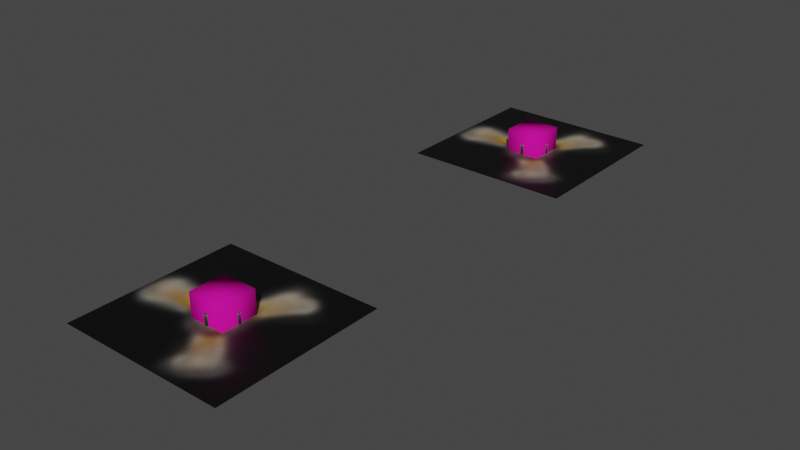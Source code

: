 # Source: kestrel.blend  (saved by Blender 2.93.20; exported with 4.5.12 LTS)
import bpy
from mathutils import Matrix  # noqa: F401  (used for matrix-valued properties, if any)

bpy.ops.wm.read_factory_settings(use_empty=True)
scene = bpy.context.scene
scene.name = 'Scene'

# ---- collections
col_collection = bpy.data.collections.new('Collection'); scene.collection.children.link(col_collection)

# ---- images (referenced by path relative to the original .blend; pixels are not part of the script)
import os
ASSET_DIR = os.environ.get("B2B_ASSET_DIR", "")  # directory of the original .blend (textures are referenced by path, not embedded)
HERE = os.path.dirname(os.path.abspath(__file__))  # packed textures are extracted next to this script under _unpacked/

def load_image(name, relpath, width, height, colorspace="sRGB"):
    """Load a texture the original file referenced (path relative to the .blend, or extracted next to this script)."""
    p = next((c for c in (os.path.join(HERE, relpath), os.path.join(ASSET_DIR, relpath)) if relpath and os.path.exists(c)), "")
    if p:
        img = bpy.data.images.load(p, check_existing=True)
        img.name = name
    else:  # same state as the original file: an image datablock whose file is absent (Cycles renders it pink)
        img = bpy.data.images.new(name, width, height)
        img.source = "FILE"
        img.filepath = "//" + (relpath or name)
    img.colorspace_settings.name = colorspace
    return img
img_kestrel_rotor_winshield_tif = load_image('kestrel rotor winshield.tif', '_unpacked/kestrel_rotor_winshield.855b180b.tif', 128, 128, 'sRGB')

# ---- materials (node trees are filled in below, after node groups)
mat_metal = bpy.data.materials.new('metal')
mat_metal.use_transparent_shadow = False
mat_metal.diffuse_color = (0.6718, 0.005269, 0.3168, 1.0)
mat_kestrel_rotors = bpy.data.materials.new('kestrel rotors')
mat_kestrel_rotors.use_transparent_shadow = False
mat_kestrel_rotors.diffuse_color = (0.01726, 0.7684, 0.7859, 1.0)
mat_kestrel_rotors_blur = bpy.data.materials.new('kestrel rotors blur')
mat_kestrel_rotors_blur.use_transparent_shadow = False
mat_kestrel_rotors_blur.diffuse_color = (0.09729, 0.3506, 0.7753, 1.0)

# ---- material node trees
mat_kestrel_rotors.use_nodes = True; mat_kestrel_rotors.node_tree.nodes.clear()
_N = mat_kestrel_rotors.node_tree.nodes; _L = mat_kestrel_rotors.node_tree.links
n0 = _N.new('ShaderNodeBsdfPrincipled'); n0.name = 'Principled BSDF'; n0.location = (10, 300)
n0.distribution = 'GGX'
n0.subsurface_method = 'BURLEY'
n0.inputs[3].default_value = 1.45
n0.inputs[27].default_value = (0.0, 0.0, 0.0, 1.0)
n0.inputs[28].default_value = 1.0
n1 = _N.new('ShaderNodeOutputMaterial'); n1.name = 'Material Output'; n1.location = (300, 300)
n2 = _N.new('ShaderNodeTexImage'); n2.name = 'Image Texture'; n2.location = (-280, 280)
n2.image = img_kestrel_rotor_winshield_tif
_L.new(n0.outputs[0], n1.inputs[0])
_L.new(n2.outputs[0], n0.inputs[0])
n1.is_active_output = True
mat_kestrel_rotors_blur.use_nodes = True; mat_kestrel_rotors_blur.node_tree.nodes.clear()
_N = mat_kestrel_rotors_blur.node_tree.nodes; _L = mat_kestrel_rotors_blur.node_tree.links
n0 = _N.new('ShaderNodeBsdfPrincipled'); n0.name = 'Principled BSDF'; n0.location = (10, 300)
n0.distribution = 'GGX'
n0.subsurface_method = 'BURLEY'
n0.inputs[3].default_value = 1.45
n0.inputs[27].default_value = (0.0, 0.0, 0.0, 1.0)
n0.inputs[28].default_value = 1.0
n1 = _N.new('ShaderNodeOutputMaterial'); n1.name = 'Material Output'; n1.location = (300, 300)
n2 = _N.new('ShaderNodeTexImage'); n2.name = 'Image Texture'; n2.location = (-280, 280)
n2.image = img_kestrel_rotor_winshield_tif
_L.new(n0.outputs[0], n1.inputs[0])
_L.new(n2.outputs[0], n0.inputs[0])
n1.is_active_output = True

# ---- world
world_world = bpy.data.worlds.new('World'); scene.world = world_world
world_world.use_nodes = True; world_world.node_tree.nodes.clear()
_N = world_world.node_tree.nodes; _L = world_world.node_tree.links
n0 = _N.new('ShaderNodeOutputWorld'); n0.name = 'World Output'; n0.location = (300, 300)
n1 = _N.new('ShaderNodeBackground'); n1.name = 'Background'; n1.location = (10, 300)
n1.inputs[0].default_value = (0.05088, 0.05088, 0.05088, 1.0)
_L.new(n1.outputs[0], n0.inputs[0])
n0.is_active_output = True
world_world.color = (0.05088, 0.05088, 0.05088)
world_world.use_sun_shadow = False
world_world.sun_shadow_jitter_overblur = 0.0

# ---- meshes
me_blur_superhigh = bpy.data.meshes.new('@~blur superhigh')
me_blur_superhigh.from_pydata([(-35.85, 104.0, 52.37), (-35.85, 123.0, 23.49), (-35.85, 104.0, 23.49), (-35.85, 123.0, 52.37), (-16.85, 123.0, 23.49), (-16.85, 123.0, 52.37), (-16.85, 104.0, 52.37), (-16.85, 104.0, 23.49), (-35.85, -123.0, 52.37), (-35.85, -123.0, 23.49), (-16.85, -104.0, 23.49), (-35.85, -104.0, 52.37), (-16.85, -123.0, 52.37), (-16.85, -104.0, 52.37), (-16.85, -123.0, 23.49), (-35.85, -104.0, 23.49)], [], [(7, 6, 0), (7, 0, 2), (5, 4, 1), (5, 1, 3), (3, 1, 2), (3, 2, 0), (4, 5, 6), (4, 6, 7), (1, 4, 7), (1, 7, 2), (0, 6, 5), (0, 5, 3), (14, 12, 8), (14, 8, 9), (13, 10, 15), (13, 15, 11), (9, 8, 11), (9, 11, 15), (12, 14, 10), (12, 10, 13), (13, 11, 8), (13, 8, 12), (14, 9, 15), (14, 15, 10)])
me_blur_superhigh.polygons.foreach_set('use_smooth', [True] * 24)
_uv = me_blur_superhigh.uv_layers.new(name='UVMap_0')
_uv.uv.foreach_set('vector', [0.0, 1.0, 0.0, 1.0, 0.0, 1.0, 0.0, 1.0, 0.0, 1.0, 0.0, 1.0, 0.0, 1.0, 0.0, 1.0, 0.0, 1.0, 0.0, 1.0, 0.0, 1.0, 0.0, 1.0, 0.0, 1.0, 0.0, 1.0, 0.0, 1.0, 0.0, 1.0, 0.0, 1.0, 0.0, 1.0, 0.0, 1.0, 0.0, 1.0, 0.0, 1.0, 0.0, 1.0, 0.0, 1.0, 0.0, 1.0, 0.0, 1.0, 0.0, 1.0, 0.0, 1.0, 0.0, 1.0, 0.0, 1.0, 0.0, 1.0, 0.0, 1.0, 0.0, 1.0, 0.0, 1.0, 0.0, 1.0, 0.0, 1.0, 0.0, 1.0, 0.0, 1.0, 0.0, 1.0, 0.0, 1.0, 0.0, 1.0, 0.0, 1.0, 0.0, 1.0, 0.0, 1.0, 0.0, 1.0, 0.0, 1.0, 0.0, 1.0, 0.0, 1.0, 0.0, 1.0, 0.0, 1.0, 0.0, 1.0, 0.0, 1.0, 0.0, 1.0, 0.0, 1.0, 0.0, 1.0, 0.0, 1.0, 0.0, 1.0, 0.0, 1.0, 0.0, 1.0, 0.0, 1.0, 0.0, 1.0, 0.0, 1.0, 0.0, 1.0, 0.0, 1.0, 0.0, 1.0, 0.0, 1.0, 0.0, 1.0, 0.0, 1.0, 0.0, 1.0, 0.0, 1.0, 0.0, 1.0, 0.0, 1.0, 0.0, 1.0])
me_blur_superhigh.materials.append(mat_metal)
me_blur_superhigh.use_remesh_fix_poles = True
me_blur_superhigh.use_remesh_preserve_attributes = False
me_blur_superhigh.update()
me_blur_superhigh_1 = bpy.data.meshes.new('~blur superhigh')
me_blur_superhigh_1.from_pydata([(-26.5, 123.6, 45.5), (-26.5, 118.2, 50.5), (-19.43, 120.7, 45.5), (-23.26, 116.8, 50.5), (-33.57, 120.7, 45.5), (-29.74, 116.8, 50.5), (-36.5, 113.6, 45.5), (-23.26, 110.4, 50.5), (-26.5, 109.0, 50.5), (-16.5, 113.6, 45.5), (-16.5, 113.6, 31.5), (-26.5, 103.6, 45.5), (-26.5, 103.6, 31.5), (-19.43, 106.5, 45.5), (-19.43, 106.5, 31.5), (-33.57, 106.5, 45.5), (-36.5, 113.6, 31.5), (-33.57, 106.5, 31.5), (-33.57, 120.7, 31.5), (-21.91, -113.5, 50.5), (-23.26, -116.7, 50.5), (-33.57, -120.6, 45.5), (-29.74, -116.7, 50.5), (-29.74, -110.3, 50.5), (-26.5, -103.5, 45.5), (-33.57, -106.4, 45.5), (-26.5, -108.9, 50.5), (-23.26, -110.3, 50.5), (-19.43, -106.4, 45.5), (-19.43, -106.4, 31.5), (-36.5, -113.5, 45.5), (-36.5, -113.5, 31.5), (-33.57, -120.6, 31.5), (-26.5, -123.5, 45.5), (-26.5, -123.5, 31.5), (-16.5, -113.5, 45.5), (-19.43, -120.6, 45.5), (-16.5, -113.5, 31.5), (-19.43, -120.6, 31.5), (-26.5, -118.1, 50.5), (-31.09, -113.5, 50.5), (-21.91, 113.6, 50.5), (-31.09, 113.6, 50.5), (-29.74, 110.4, 50.5), (-19.43, 120.7, 31.5), (-26.5, 113.6, 22.5), (-26.5, 123.6, 31.5), (-26.5, -103.5, 31.5), (-26.5, -113.5, 22.5), (-33.57, -106.4, 31.5), (18.52, 68.61, 40.0), (-71.47, 68.61, 40.0), (18.52, 158.6, 40.0), (-71.47, 158.6, 40.0), (18.52, -158.6, 40.0), (-71.47, -158.6, 40.0), (18.52, -68.61, 40.0), (-71.47, -68.61, 40.0), (-20.79, -113.8, 31.22), (-30.3, -122.1, 31.33)], [], [(9, 41, 13), (13, 41, 7), (2, 3, 9), (9, 3, 41), (0, 1, 2), (2, 1, 3), (4, 5, 0), (0, 5, 1), (6, 42, 4), (4, 42, 5), (15, 43, 6), (6, 43, 42), (11, 8, 15), (15, 8, 43), (13, 7, 11), (11, 7, 8), (13, 14, 9), (9, 14, 10), (11, 12, 13), (13, 12, 14), (15, 17, 11), (11, 17, 12), (6, 16, 15), (15, 16, 17), (4, 18, 6), (6, 18, 16), (0, 46, 4), (4, 46, 18), (2, 44, 0), (0, 44, 46), (9, 10, 2), (2, 10, 44), (35, 28, 19), (19, 28, 27), (36, 35, 20), (20, 35, 19), (33, 36, 39), (39, 36, 20), (21, 33, 22), (22, 33, 39), (30, 21, 40), (40, 21, 22), (25, 30, 23), (23, 30, 40), (24, 25, 26), (26, 25, 23), (28, 24, 27), (27, 24, 26), (28, 35, 29), (29, 35, 37), (24, 28, 47), (47, 28, 29), (25, 24, 49), (49, 24, 47), (30, 25, 31), (31, 25, 49), (21, 30, 32), (32, 30, 31), (33, 21, 34), (34, 21, 32), (36, 33, 38), (38, 33, 34), (35, 36, 37), (37, 36, 38), (20, 19, 39), (39, 19, 22), (22, 19, 40), (40, 19, 23), (23, 19, 26), (19, 27, 26), (3, 1, 41), (1, 5, 41), (5, 42, 41), (42, 43, 41), (43, 8, 41), (41, 8, 7), (45, 44, 10), (14, 45, 10), (45, 14, 12), (17, 45, 12), (45, 17, 16), (18, 45, 16), (45, 18, 46), (44, 45, 46), (48, 37, 38), (37, 48, 29), (48, 47, 29), (47, 48, 49), (48, 31, 49), (31, 48, 32), (48, 34, 32), (34, 48, 38), (50, 52, 51), (51, 52, 53), (54, 56, 55), (55, 56, 57)])
me_blur_superhigh_1.polygons.foreach_set('use_smooth', [True] * 96)
me_blur_superhigh_1.polygons.foreach_set('material_index', [0, 0, 0, 0, 0, 0, 0, 0, 0, 0, 0, 0, 0, 0, 0, 0, 0, 0, 0, 0, 0, 0, 0, 0, 0, 0, 0, 0, 0, 0, 0, 0, 0, 0, 0, 0, 0, 0, 0, 0, 0, 0, 0, 0, 0, 0, 0, 0, 0, 0, 0, 0, 0, 0, 0, 0, 0, 0, 0, 0, 0, 0, 0, 0, 0, 0, 0, 0, 0, 0, 0, 0, 0, 0, 0, 0, 0, 0, 0, 0, 0, 0, 0, 0, 0, 0, 0, 0, 0, 0, 0, 0, 1, 1, 1, 1])
_uv = me_blur_superhigh_1.uv_layers.new(name='UVMap_0')
_uv.uv.foreach_set('vector', [0.9633, 0.8776, 0.8557, 0.9769, 0.9051, 0.8776, 0.9051, 0.8776, 0.8557, 0.9769, 0.829, 0.9769, 0.9051, 0.8776, 0.829, 0.9769, 0.9633, 0.8776, 0.9633, 0.8776, 0.829, 0.9769, 0.8557, 0.9769, 0.7645, 0.8776, 0.7645, 0.9769, 0.9051, 0.8776, 0.9051, 0.8776, 0.7645, 0.9769, 0.829, 0.9769, 0.624, 0.8776, 0.7001, 0.9769, 0.7645, 0.8776, 0.7645, 0.8776, 0.7001, 0.9769, 0.7645, 0.9769, 0.5658, 0.8776, 0.6734, 0.9769, 0.624, 0.8776, 0.624, 0.8776, 0.6734, 0.9769, 0.7001, 0.9769, 0.624, 0.8776, 0.7001, 0.9769, 0.5658, 0.8776, 0.5658, 0.8776, 0.7001, 0.9769, 0.6734, 0.9769, 0.7645, 0.8776, 0.7645, 0.9769, 0.624, 0.8776, 0.624, 0.8776, 0.7645, 0.9769, 0.7001, 0.9769, 0.9051, 0.8776, 0.829, 0.9769, 0.7645, 0.8776, 0.7645, 0.8776, 0.829, 0.9769, 0.7645, 0.9769, 0.9051, 0.8776, 0.9051, 0.5993, 0.9633, 0.8776, 0.9633, 0.8776, 0.9051, 0.5993, 0.9633, 0.5993, 0.7645, 0.8776, 0.7645, 0.5993, 0.9051, 0.8776, 0.9051, 0.8776, 0.7645, 0.5993, 0.9051, 0.5993, 0.624, 0.8776, 0.624, 0.5993, 0.7645, 0.8776, 0.7645, 0.8776, 0.624, 0.5993, 0.7645, 0.5993, 0.5658, 0.8776, 0.5658, 0.5993, 0.624, 0.8776, 0.624, 0.8776, 0.5658, 0.5993, 0.624, 0.5993, 0.624, 0.8776, 0.624, 0.5993, 0.5658, 0.8776, 0.5658, 0.8776, 0.624, 0.5993, 0.5658, 0.5993, 0.7645, 0.8776, 0.7645, 0.5993, 0.624, 0.8776, 0.624, 0.8776, 0.7645, 0.5993, 0.624, 0.5993, 0.9051, 0.8776, 0.9051, 0.5993, 0.7645, 0.8776, 0.7645, 0.8776, 0.9051, 0.5993, 0.7645, 0.5993, 0.9633, 0.8776, 0.9633, 0.5993, 0.9051, 0.8776, 0.9051, 0.8776, 0.9633, 0.5993, 0.9051, 0.5993, 0.969, 0.8836, 0.9091, 0.8836, 0.8583, 0.9858, 0.8583, 0.9858, 0.9091, 0.8836, 0.8309, 0.9858, 0.9091, 0.8836, 0.969, 0.8836, 0.8309, 0.9858, 0.8309, 0.9858, 0.969, 0.8836, 0.8583, 0.9858, 0.7645, 0.8836, 0.9091, 0.8836, 0.7645, 0.9858, 0.7645, 0.9858, 0.9091, 0.8836, 0.8309, 0.9858, 0.62, 0.8836, 0.7645, 0.8836, 0.6982, 0.9858, 0.6982, 0.9858, 0.7645, 0.8836, 0.7645, 0.9858, 0.5601, 0.8836, 0.62, 0.8836, 0.6707, 0.9858, 0.6707, 0.9858, 0.62, 0.8836, 0.6982, 0.9858, 0.62, 0.8836, 0.5601, 0.8836, 0.6982, 0.9858, 0.6982, 0.9858, 0.5601, 0.8836, 0.6707, 0.9858, 0.7645, 0.8836, 0.62, 0.8836, 0.7645, 0.9858, 0.7645, 0.9858, 0.62, 0.8836, 0.6982, 0.9858, 0.9091, 0.8836, 0.7645, 0.8836, 0.8309, 0.9858, 0.8309, 0.9858, 0.7645, 0.8836, 0.7645, 0.9858, 0.9091, 0.8836, 0.969, 0.8836, 0.9091, 0.5974, 0.9091, 0.5974, 0.969, 0.8836, 0.969, 0.5974, 0.7645, 0.8836, 0.9091, 0.8836, 0.7645, 0.5974, 0.7645, 0.5974, 0.9091, 0.8836, 0.9091, 0.5974, 0.62, 0.8836, 0.7645, 0.8836, 0.62, 0.5974, 0.62, 0.5974, 0.7645, 0.8836, 0.7645, 0.5974, 0.5601, 0.8836, 0.62, 0.8836, 0.5601, 0.5974, 0.5601, 0.5974, 0.62, 0.8836, 0.62, 0.5974, 0.62, 0.8836, 0.5601, 0.8836, 0.62, 0.5974, 0.62, 0.5974, 0.5601, 0.8836, 0.5601, 0.5974, 0.7645, 0.8836, 0.62, 0.8836, 0.7645, 0.5974, 0.7645, 0.5974, 0.62, 0.8836, 0.62, 0.5974, 0.9091, 0.8836, 0.7645, 0.8836, 0.9091, 0.5974, 0.9091, 0.5974, 0.7645, 0.8836, 0.7645, 0.5974, 0.969, 0.8836, 0.9091, 0.8836, 0.969, 0.5974, 0.969, 0.5974, 0.9091, 0.8836, 0.9091, 0.5974, 0.6045, 0.2743, 0.6488, 0.3812, 0.4975, 0.23, 0.4975, 0.23, 0.6488, 0.3812, 0.3906, 0.2743, 0.3906, 0.2743, 0.6488, 0.3812, 0.3463, 0.3812, 0.3463, 0.3812, 0.6488, 0.3812, 0.3906, 0.4882, 0.3906, 0.4882, 0.6488, 0.3812, 0.4975, 0.5325, 0.6488, 0.3812, 0.6045, 0.4882, 0.4975, 0.5325, 0.6082, 0.4916, 0.5005, 0.5362, 0.6529, 0.3838, 0.5005, 0.5362, 0.3927, 0.4916, 0.6529, 0.3838, 0.3927, 0.4916, 0.348, 0.3838, 0.6529, 0.3838, 0.348, 0.3838, 0.3927, 0.276, 0.6529, 0.3838, 0.3927, 0.276, 0.5005, 0.2313, 0.6529, 0.3838, 0.6529, 0.3838, 0.5005, 0.2313, 0.6082, 0.276, 0.7645, 0.4205, 0.9051, 0.5993, 0.9633, 0.5993, 0.9051, 0.5993, 0.7645, 0.4205, 0.9633, 0.5993, 0.7645, 0.4205, 0.9051, 0.5993, 0.7645, 0.5993, 0.624, 0.5993, 0.7645, 0.4205, 0.7645, 0.5993, 0.7645, 0.4205, 0.624, 0.5993, 0.5658, 0.5993, 0.624, 0.5993, 0.7645, 0.4205, 0.5658, 0.5993, 0.7645, 0.4205, 0.624, 0.5993, 0.7645, 0.5993, 0.9051, 0.5993, 0.7645, 0.4205, 0.7645, 0.5993, 0.7645, 0.4134, 0.969, 0.5974, 0.9091, 0.5974, 0.969, 0.5974, 0.7645, 0.4134, 0.9091, 0.5974, 0.7645, 0.4134, 0.7645, 0.5974, 0.9091, 0.5974, 0.7645, 0.5974, 0.7645, 0.4134, 0.62, 0.5974, 0.7645, 0.4134, 0.5601, 0.5974, 0.62, 0.5974, 0.5601, 0.5974, 0.7645, 0.4134, 0.62, 0.5974, 0.7645, 0.4134, 0.7645, 0.5974, 0.62, 0.5974, 0.7645, 0.5974, 0.7645, 0.4134, 0.9091, 0.5974, 0.6735, 0.009206, 0.9791, 0.009206, 0.6735, 0.3148, 0.6735, 0.3148, 0.9791, 0.009206, 0.9791, 0.3148, 0.675, 0.002903, 0.9854, 0.002903, 0.675, 0.3133, 0.675, 0.3133, 0.9854, 0.002903, 0.9854, 0.3133])
me_blur_superhigh_1.materials.append(mat_kestrel_rotors)
me_blur_superhigh_1.materials.append(mat_kestrel_rotors_blur)
me_blur_superhigh_1.use_remesh_fix_poles = True
me_blur_superhigh_1.use_remesh_preserve_attributes = False
me_blur_superhigh_1.update()
arm_armature = bpy.data.armatures.new('Armature')  # bones are not reproduced

# ---- objects
ob_blur_superhigh = bpy.data.objects.new('@~blur superhigh', me_blur_superhigh)
ob_armature = bpy.data.objects.new('Armature', arm_armature)
ob_blur_superhigh_1 = bpy.data.objects.new('~blur superhigh', me_blur_superhigh_1)

# ---- transforms, parenting, visibility, modifiers, constraints
ob_blur_superhigh.parent = ob_armature
ob_blur_superhigh.location = (0.0, 0.0, 0.0)
_vg = ob_blur_superhigh.vertex_groups.new(name='frame lrotor')
_vg.add([0, 1, 2, 3, 4, 5, 6, 7], 1.0, 'REPLACE')
_vg = ob_blur_superhigh.vertex_groups.new(name='frame rrotor')
_vg.add([8, 9, 10, 11, 12, 13, 14, 15], 1.0, 'REPLACE')
_m = ob_blur_superhigh.modifiers.new('Armature', 'ARMATURE')
_m.object = ob_armature
_m = ob_blur_superhigh.modifiers.new('EdgeSplit', 'EDGE_SPLIT')
_m.use_edge_angle = False
_m = ob_blur_superhigh.modifiers.new('Triangulate', 'TRIANGULATE')
ob_armature.location = (0.0, 0.0, 0.0)
ob_blur_superhigh_1.parent = ob_armature
ob_blur_superhigh_1.location = (0.0, 0.0, 0.0)
_vg = ob_blur_superhigh_1.vertex_groups.new(name='frame lrotor')
_vg.add([0, 1, 2, 3, 4, 5, 6, 7, 8, 9, 10, 11, 12, 13, 14, 15, 16, 17, 18, 41, 42, 43, 44, 45, 46, 50, 51, 52, 53], 1.0, 'REPLACE')
_vg = ob_blur_superhigh_1.vertex_groups.new(name='frame rrotor')
_vg.add([19, 20, 21, 22, 23, 24, 25, 26, 27, 28, 29, 30, 31, 32, 33, 34, 35, 36, 37, 38, 39, 40, 47, 48, 49, 54, 55, 56, 57], 1.0, 'REPLACE')
_m = ob_blur_superhigh_1.modifiers.new('Armature', 'ARMATURE')
_m.object = ob_armature
_m = ob_blur_superhigh_1.modifiers.new('EdgeSplit', 'EDGE_SPLIT')
_m.use_edge_angle = False
_m = ob_blur_superhigh_1.modifiers.new('Triangulate', 'TRIANGULATE')

# ---- collection membership
col_collection.objects.link(ob_blur_superhigh)
col_collection.objects.link(ob_armature)
col_collection.objects.link(ob_blur_superhigh_1)

# ---- scene / render settings (as saved in the file)
scene.frame_start = 1; scene.frame_end = 250; scene.frame_set(1)
scene.render.engine = 'BLENDER_EEVEE_NEXT'
scene.cycles.use_denoising = False
scene.cycles.samples = 128
scene.cycles.sampling_pattern = 'TABULATED_SOBOL'
scene.cycles.use_adaptive_sampling = False
scene.cycles.use_light_tree = False
scene.view_settings.view_transform = 'Filmic'
bpy.context.view_layer.update()

# ---- added for rendering (the .blend has no active camera and no usable light): camera, sun
cam_auto = bpy.data.cameras.new('AutoCamera')
cam_auto.lens = 50.0
cam_auto.sensor_width = 36.0
cam_auto.clip_end = 5375.99
ob_auto_camera = bpy.data.objects.new('AutoCamera', cam_auto)
scene.collection.objects.link(ob_auto_camera)
ob_auto_camera.location = (279.851, -367.591, 282.494)
ob_auto_camera.rotation_euler = (1.09748, -7.21219e-08, 0.694738)
scene.camera = ob_auto_camera
light_auto_sun = bpy.data.lights.new('AutoSun', 'SUN')
light_auto_sun.energy = 3.0
light_auto_sun.angle = 0.0523599
ob_auto_sun = bpy.data.objects.new('AutoSun', light_auto_sun)
scene.collection.objects.link(ob_auto_sun)
ob_auto_sun.rotation_euler = (0.872665, 0.174533, 0.523599)
bpy.context.view_layer.update()
